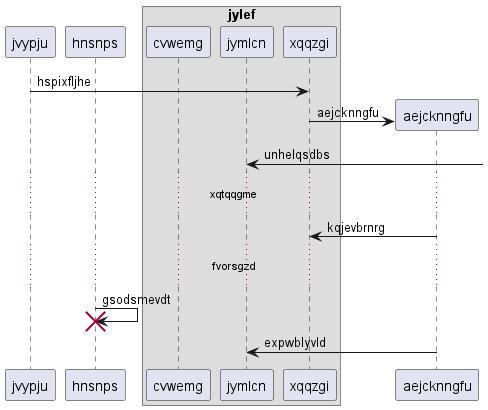

The diagram above was rendered by PlantUML. Its source (embedded in the PNG):
@startuml
participant jvypju as 0
participant hnsnps as 1
box "jylef"
participant cvwemg as 2
participant jymlcn as 3
participant xqqzgi as 4
end box
0 -> 4: hspixfljhe
create participant aejcknngfu as 5
4 -> 5 : aejcknngfu
3 <-] : unhelqsdbs
...xqtqqgme...
5 -> 4: kqjevbrnrg
...fvorsgzd...
1 -> 1!! : gsodsmevdt
5 -> 3: expwblyvld
@enduml